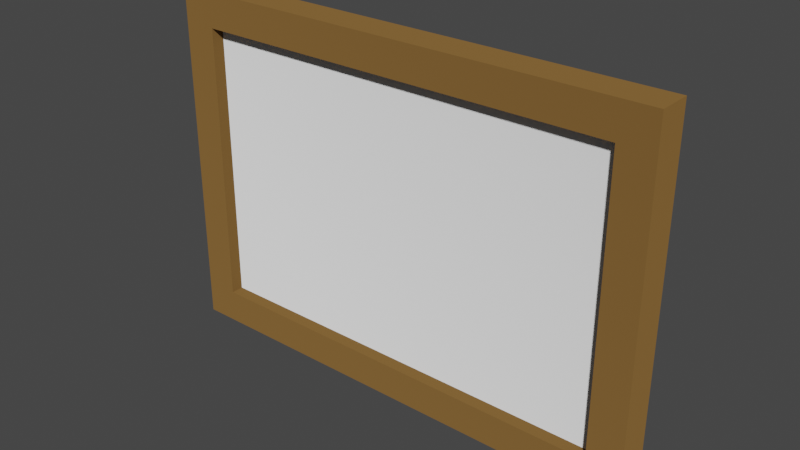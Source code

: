 # Source: Canvas_and_Frame_0.5W_3-2_0.04D_0.04T_.blend  (saved by Blender 3.6.11; exported with 4.5.12 LTS)
import bpy
from mathutils import Matrix  # noqa: F401  (used for matrix-valued properties, if any)

bpy.ops.wm.read_factory_settings(use_empty=True)
scene = bpy.context.scene
scene.name = 'Scene'

# ---- materials (node trees are filled in below, after node groups)
mat_frame = bpy.data.materials.new('Frame')
mat_frame.use_transparent_shadow = False
mat_painting = bpy.data.materials.new('Painting')
mat_painting.use_transparent_shadow = False
mat_canvas = bpy.data.materials.new('Canvas')
mat_canvas.use_transparent_shadow = False

# ---- material node trees
mat_frame.use_nodes = True; mat_frame.node_tree.nodes.clear()
_N = mat_frame.node_tree.nodes; _L = mat_frame.node_tree.links
n0 = _N.new('ShaderNodeOutputMaterial'); n0.name = 'Material Output'; n0.location = (300, 300)
n1 = _N.new('ShaderNodeBsdfDiffuse'); n1.name = 'Diffuse BSDF'; n1.location = (10, 300)
n1.inputs[0].default_value = (0.1994, 0.1076, 0.03349, 1.0)
n1.inputs[1].default_value = 0.5
_L.new(n1.outputs[0], n0.inputs[0])
n0.is_active_output = True
mat_painting.use_nodes = True; mat_painting.node_tree.nodes.clear()
_N = mat_painting.node_tree.nodes; _L = mat_painting.node_tree.links
n0 = _N.new('ShaderNodeOutputMaterial'); n0.name = 'Material Output'; n0.location = (300, 300)
n1 = _N.new('ShaderNodeBsdfDiffuse'); n1.name = 'Diffuse BSDF'; n1.location = (10, 300)
n1.inputs[0].default_value = (1.0, 0.0, 1.0, 1.0)
n1.inputs[1].default_value = 1.0
_L.new(n1.outputs[0], n0.inputs[0])
n0.is_active_output = True
mat_canvas.use_nodes = True; mat_canvas.node_tree.nodes.clear()
_N = mat_canvas.node_tree.nodes; _L = mat_canvas.node_tree.links
n0 = _N.new('ShaderNodeOutputMaterial'); n0.name = 'Material Output'; n0.location = (300, 300)
n1 = _N.new('ShaderNodeBsdfDiffuse'); n1.name = 'Diffuse BSDF'; n1.location = (10, 300)
n1.inputs[1].default_value = 1.0
_L.new(n1.outputs[0], n0.inputs[0])
n0.is_active_output = True

# ---- world
world_world = bpy.data.worlds.new('World'); scene.world = world_world
world_world.use_nodes = True; world_world.node_tree.nodes.clear()
_N = world_world.node_tree.nodes; _L = world_world.node_tree.links
n0 = _N.new('ShaderNodeOutputWorld'); n0.name = 'World Output'; n0.location = (300, 300)
n1 = _N.new('ShaderNodeBackground'); n1.name = 'Background'; n1.location = (10, 300)
n1.inputs[0].default_value = (0.05088, 0.05088, 0.05088, 1.0)
_L.new(n1.outputs[0], n0.inputs[0])
n0.is_active_output = True
world_world.color = (0.05088, 0.05088, 0.05088)
world_world.use_sun_shadow = False
world_world.sun_shadow_jitter_overblur = 0.0

# ---- meshes
me_plane = bpy.data.meshes.new('Plane')
me_plane.from_pydata([(-1.0, -0.6667, 0.02), (1.0, -0.6667, 0.02), (-1.0, 0.6667, 0.02), (1.0, 0.6667, 0.02), (-1.0, 0.8267, 0.02), (1.0, 0.8267, 0.02), (1.16, -0.6667, 0.02), (1.16, 0.6667, 0.02), (-1.0, -0.8267, 0.02), (1.0, -0.8267, 0.02), (-1.16, -0.6667, 0.02), (-1.16, 0.6667, 0.02), (-1.16, 0.8267, 0.02), (1.16, 0.8267, 0.02), (1.16, -0.8267, 0.02), (-1.16, -0.8267, 0.02), (-1.0, 0.6667, -0.02), (-1.0, -0.6667, -0.02), (1.0, -0.6667, -0.02), (1.0, 0.6667, -0.02), (1.0, 0.8267, -0.02), (-1.0, 0.8267, -0.02), (1.16, -0.6667, -0.02), (1.16, 0.6667, -0.02), (-1.0, -0.8267, -0.02), (1.0, -0.8267, -0.02), (-1.16, 0.6667, -0.02), (-1.16, -0.6667, -0.02), (-1.16, 0.8267, -0.02), (1.16, 0.8267, -0.02), (1.16, -0.8267, -0.02), (-1.16, -0.8267, -0.02)], [], [(2, 3, 5, 4), (3, 1, 6, 7), (1, 0, 8, 9), (0, 2, 11, 10), (12, 11, 2), (6, 1, 14), (5, 3, 13), (8, 0, 15), (16, 21, 20, 19), (19, 23, 22, 18), (18, 25, 24, 17), (17, 27, 26, 16), (28, 16, 26), (22, 30, 18), (20, 29, 19), (24, 31, 17), (11, 26, 27, 10), (7, 23, 29, 13), (6, 22, 23, 7), (15, 31, 24, 8), (0, 17, 16, 2), (10, 27, 31, 15), (1, 18, 17, 0), (4, 21, 28, 12), (3, 19, 18, 1), (12, 28, 26, 11), (8, 24, 25, 9), (2, 16, 19, 3), (13, 29, 20, 5), (5, 20, 21, 4), (9, 25, 30, 14), (14, 30, 22, 6), (13, 3, 7), (19, 29, 23), (2, 4, 12), (16, 28, 21), (17, 31, 27), (15, 0, 10), (14, 1, 9), (18, 30, 25)])
_uv = me_plane.uv_layers.new(name='UVMap')
_uv.uv.foreach_set('vector', [4.07e-08, 0.931, 3.015e-09, 0.06897, 0.06897, 0.06897, 0.06897, 0.931, 0.3448, 0.6437, 0.3448, 0.06897, 0.4138, 0.06897, 0.4138, 0.6437, 0.1379, 0.06897, 0.1379, 0.931, 0.06897, 0.931, 0.06897, 0.06897, 0.4828, 0.06897, 0.4828, 0.6437, 0.4138, 0.6437, 0.4138, 0.06897, 0.4138, 0.7126, 0.4138, 0.6437, 0.4828, 0.6437, 0.4138, 0.06897, 0.3448, 0.06897, 0.4138, 0.0, 0.06897, 0.06897, 3.015e-09, 0.06897, 0.06897, -3.015e-09, 0.06897, 0.931, 0.1379, 0.931, 0.06897, 1.0, 0.1379, 0.06897, 0.2069, 0.06897, 0.2069, 0.931, 0.1379, 0.931, 0.5517, 0.6437, 0.4828, 0.6437, 0.4828, 0.06897, 0.5517, 0.06897, 0.2759, 0.931, 0.2069, 0.931, 0.2069, 0.06897, 0.2759, 0.06897, 0.5517, 0.06897, 0.6207, 0.06897, 0.6207, 0.6437, 0.5517, 0.6437, 0.6207, 0.7126, 0.5517, 0.6437, 0.6207, 0.6437, 0.4828, 0.06897, 0.4828, 0.0, 0.5517, 0.06897, 0.2069, 0.931, 0.2069, 1.0, 0.1379, 0.931, 0.2069, 0.06897, 0.2069, -9.044e-09, 0.2759, 0.06897, 0.6207, 0.06897, 0.6379, 0.06897, 0.6379, 0.6437, 0.6207, 0.6437, 0.6379, 0.6437, 0.6552, 0.6437, 0.6552, 0.7126, 0.6379, 0.7126, 0.6379, 0.06897, 0.6552, 0.06897, 0.6552, 0.6437, 0.6379, 0.6437, 0.2759, -1.206e-08, 0.2931, -1.281e-08, 0.2931, 0.06897, 0.2759, 0.06897, 0.6724, -3.701e-09, 0.6897, -4.454e-09, 0.6897, 0.5747, 0.6724, 0.5747, 0.6207, 0.6437, 0.6379, 0.6437, 0.6379, 0.7126, 0.6207, 0.7126, 0.3103, -1.357e-08, 0.3276, -1.432e-08, 0.3276, 0.8621, 0.3103, 0.8621, 0.2931, 0.931, 0.3103, 0.931, 0.3103, 1.0, 0.2931, 1.0, 0.6552, -2.947e-09, 0.6724, -3.701e-09, 0.6724, 0.5747, 0.6552, 0.5747, 0.6207, -1.44e-09, 0.6379, -2.193e-09, 0.6379, 0.06897, 0.6207, 0.06897, 0.2759, 0.06897, 0.2931, 0.06897, 0.2931, 0.931, 0.2759, 0.931, 0.3276, -1.432e-08, 0.3448, -1.507e-08, 0.3448, 0.8621, 0.3276, 0.8621, 0.2931, -1.281e-08, 0.3103, -1.357e-08, 0.3103, 0.06897, 0.2931, 0.06897, 0.2931, 0.06897, 0.3103, 0.06897, 0.3103, 0.931, 0.2931, 0.931, 0.2759, 0.931, 0.2931, 0.931, 0.2931, 1.0, 0.2759, 1.0, 0.6379, -2.193e-09, 0.6552, -2.947e-09, 0.6552, 0.06897, 0.6379, 0.06897, 0.4138, 0.7126, 0.3448, 0.6437, 0.4138, 0.6437, 0.5517, 0.6437, 0.4828, 0.7126, 0.4828, 0.6437, 4.07e-08, 0.931, 0.06897, 0.931, 0.06897, 1.0, 0.1379, 0.06897, 0.2069, -9.044e-09, 0.2069, 0.06897, 0.5517, 0.06897, 0.6207, 0.0, 0.6207, 0.06897, 0.4138, 0.0, 0.4828, 0.06897, 0.4138, 0.06897, 0.06897, -3.015e-09, 0.1379, 0.06897, 0.06897, 0.06897, 0.2759, 0.931, 0.2069, 1.0, 0.2069, 0.931])
me_plane.materials.append(mat_frame)
me_plane.update()
me_plane_001 = bpy.data.meshes.new('Plane.001')
me_plane_001.from_pydata([(-1.0, -0.6667, -0.005), (1.0, -0.6667, -0.005), (-1.0, 0.6667, -0.005), (1.0, 0.6667, -0.005), (-1.0, 0.6667, 0.005), (-1.0, -0.6667, 0.005), (1.0, -0.6667, 0.005), (1.0, 0.6667, 0.005)], [], [(0, 2, 3, 1), (5, 6, 7, 4), (1, 3, 7, 6), (2, 0, 5, 4), (3, 2, 4, 7), (0, 1, 6, 5)])
me_plane_001.polygons.foreach_set('material_index', [1, 0, 1, 1, 1, 1])
_k = set([(0, 5), (1, 6), (2, 4), (3, 7)])
me_plane_001.attributes.new('sharp_edge', 'BOOLEAN', 'EDGE').data.foreach_set('value', [ (min(e.vertices), max(e.vertices)) in _k for e in me_plane_001.edges])
_uv = me_plane_001.uv_layers.new(name='UVMap')
_uv.uv.foreach_set('vector', [0.0, 0.0, 0.6667, -2.914e-08, 0.6667, 1.0, 4.371e-08, 1.0, 0.0, 0.0, 1.0, 0.0, 1.0, 1.0, 0.0, 1.0, 0.6867, -2.128e-10, 0.6867, 0.6667, 0.6817, 0.6667, 0.6817, 5.715e-12, 0.6817, 5.718e-12, 0.6817, 0.6667, 0.6767, 0.6667, 0.6767, 2.243e-10, 0.6717, -2.936e-08, 0.6717, 1.0, 0.6667, 1.0, 0.6667, -2.914e-08, 0.6767, -2.958e-08, 0.6767, 1.0, 0.6717, 1.0, 0.6717, -2.936e-08])
me_plane_001.materials.append(mat_painting)
me_plane_001.materials.append(mat_canvas)
me_plane_001.update()

# ---- objects
ob_frame = bpy.data.objects.new('Frame', me_plane)
ob_canvas = bpy.data.objects.new('Canvas', me_plane_001)

# ---- transforms, parenting, visibility, modifiers, constraints
ob_frame.location = (-1.223e-08, 0.02, -6.629e-09)
ob_frame.rotation_euler = (1.571, -0.0, 3.142)
ob_frame.scale = (0.25, 0.25, 1.0)
ob_canvas.location = (-6.517e-09, 0.02, -2.116e-09)
ob_canvas.rotation_euler = (1.571, -0.0, 3.142)
ob_canvas.scale = (0.25, 0.25, 1.0)

# ---- collection membership
scene.collection.objects.link(ob_frame)
scene.collection.objects.link(ob_canvas)

# ---- scene / render settings (as saved in the file)
scene.frame_start = 1; scene.frame_end = 250; scene.frame_set(48)
scene.render.engine = 'BLENDER_EEVEE_NEXT'
scene.render.fps = 30
scene.cycles.sampling_pattern = 'TABULATED_SOBOL'
scene.view_settings.view_transform = 'Filmic'
bpy.context.view_layer.update()

# ---- added for rendering (the .blend has no active camera and no usable light): camera, sun
cam_auto = bpy.data.cameras.new('AutoCamera')
cam_auto.lens = 50.0
cam_auto.sensor_width = 36.0
cam_auto.clip_end = 1000.0
ob_auto_camera = bpy.data.objects.new('AutoCamera', cam_auto)
scene.collection.objects.link(ob_auto_camera)
ob_auto_camera.location = (0.659994, -0.771992, 0.527995)
ob_auto_camera.rotation_euler = (1.09748, -7.21219e-08, 0.694738)
scene.camera = ob_auto_camera
light_auto_sun = bpy.data.lights.new('AutoSun', 'SUN')
light_auto_sun.energy = 3.0
light_auto_sun.angle = 0.0523599
ob_auto_sun = bpy.data.objects.new('AutoSun', light_auto_sun)
scene.collection.objects.link(ob_auto_sun)
ob_auto_sun.rotation_euler = (0.872665, 0.174533, 0.523599)
bpy.context.view_layer.update()
